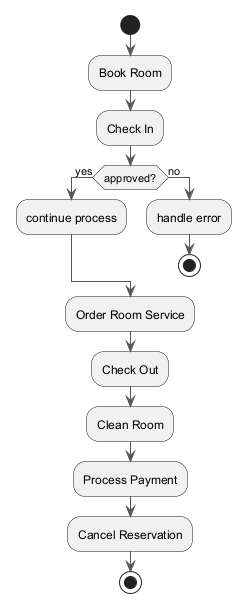

The diagram above was rendered by PlantUML. Its source (embedded in the PNG):
@startuml
skinparam ArrowColor #555555
start
:Book Room;
:Check In;
if (approved?) then (yes)
:continue process;
else (no)
:handle error;
stop
endif
:Order Room Service;
:Check Out;
:Clean Room;
:Process Payment;
:Cancel Reservation;
stop
@enduml